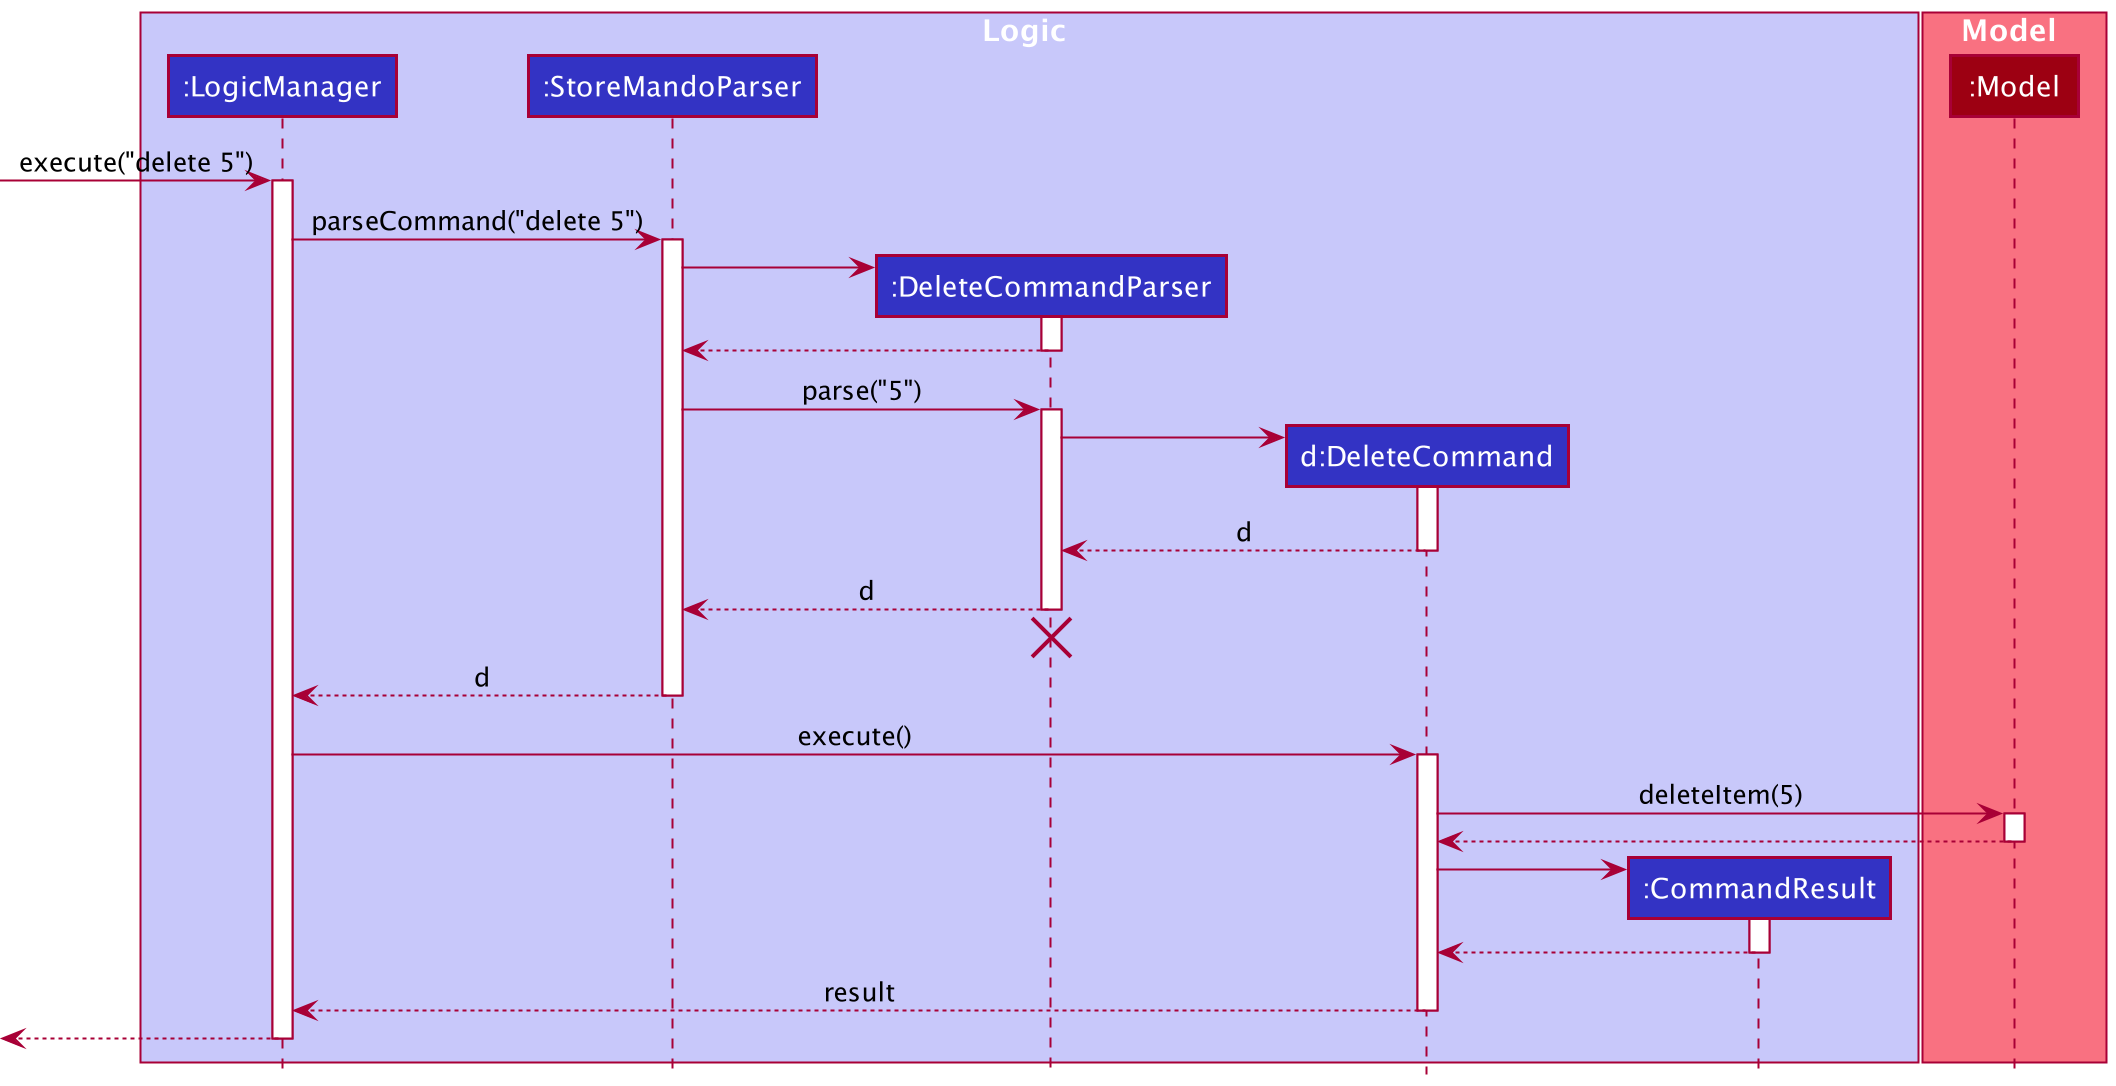

The diagram above was rendered by PlantUML. Its source (embedded in the PNG):
@startuml
!include style.puml

box Logic LOGIC_COLOR_T1
participant ":LogicManager" as LogicManager LOGIC_COLOR
participant ":StoreMandoParser" as StoreMandoParser LOGIC_COLOR
participant ":DeleteCommandParser" as DeleteCommandParser LOGIC_COLOR
participant "d:DeleteCommand" as DeleteCommand LOGIC_COLOR
participant ":CommandResult" as CommandResult LOGIC_COLOR
end box

box Model MODEL_COLOR_T1
participant ":Model" as Model MODEL_COLOR
end box

[-> LogicManager : execute("delete 5")
activate LogicManager

LogicManager -> StoreMandoParser : parseCommand("delete 5")
activate StoreMandoParser

create DeleteCommandParser
StoreMandoParser -> DeleteCommandParser
activate DeleteCommandParser

DeleteCommandParser --> StoreMandoParser
deactivate DeleteCommandParser

StoreMandoParser -> DeleteCommandParser : parse("5")
activate DeleteCommandParser

create DeleteCommand
DeleteCommandParser -> DeleteCommand
activate DeleteCommand

DeleteCommand --> DeleteCommandParser : d
deactivate DeleteCommand

DeleteCommandParser --> StoreMandoParser : d
deactivate DeleteCommandParser
'Hidden arrow to position the destroy marker below the end of the activation bar.
DeleteCommandParser -[hidden]-> StoreMandoParser
destroy DeleteCommandParser

StoreMandoParser --> LogicManager : d
deactivate StoreMandoParser

LogicManager -> DeleteCommand : execute()
activate DeleteCommand

DeleteCommand -> Model : deleteItem(5)
activate Model

Model --> DeleteCommand
deactivate Model

create CommandResult
DeleteCommand -> CommandResult
activate CommandResult

CommandResult --> DeleteCommand
deactivate CommandResult

DeleteCommand --> LogicManager : result
deactivate DeleteCommand

[<--LogicManager
deactivate LogicManager
@enduml